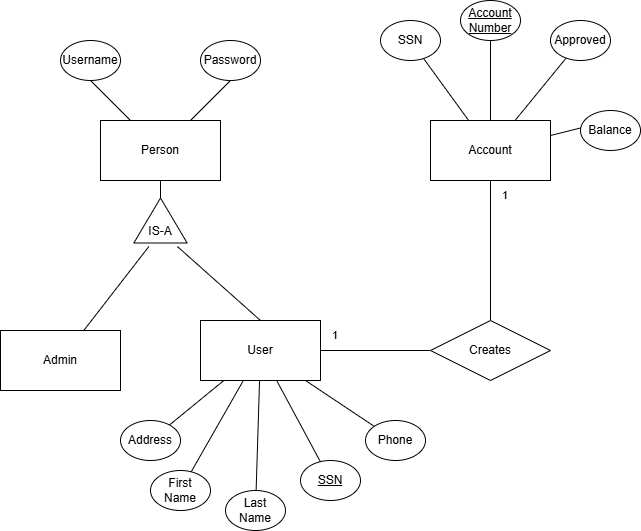

The diagram above was exported from draw.io. Its source (the exported page's mxGraphModel, read from the mxfile embedded in the PNG):
<mxGraphModel dx="1426" dy="785" grid="1" gridSize="10" guides="1" tooltips="1" connect="1" arrows="1" fold="1" page="1" pageScale="1" pageWidth="850" pageHeight="1100" math="0" shadow="0">
  <root>
    <mxCell id="0" />
    <mxCell id="1" parent="0" />
    <mxCell id="T6khmcu3zWFDapDefKWP-12" edge="1" parent="1" source="5jT2oPUtwwEBOQznl_tE-1" style="edgeStyle=none;shape=connector;rounded=0;orthogonalLoop=1;jettySize=auto;html=1;strokeColor=default;align=center;verticalAlign=middle;fontFamily=Helvetica;fontSize=11;fontColor=default;labelBackgroundColor=default;endArrow=none;endFill=0;" target="5jT2oPUtwwEBOQznl_tE-10">
      <mxGeometry relative="1" as="geometry" />
    </mxCell>
    <mxCell id="T6khmcu3zWFDapDefKWP-13" edge="1" parent="1" source="5jT2oPUtwwEBOQznl_tE-1" style="edgeStyle=none;shape=connector;rounded=0;orthogonalLoop=1;jettySize=auto;html=1;strokeColor=default;align=center;verticalAlign=middle;fontFamily=Helvetica;fontSize=11;fontColor=default;labelBackgroundColor=default;endArrow=none;endFill=0;" target="5jT2oPUtwwEBOQznl_tE-4">
      <mxGeometry relative="1" as="geometry" />
    </mxCell>
    <mxCell id="T6khmcu3zWFDapDefKWP-14" edge="1" parent="1" source="5jT2oPUtwwEBOQznl_tE-1" style="edgeStyle=none;shape=connector;rounded=0;orthogonalLoop=1;jettySize=auto;html=1;strokeColor=default;align=center;verticalAlign=middle;fontFamily=Helvetica;fontSize=11;fontColor=default;labelBackgroundColor=default;endArrow=none;endFill=0;" target="5jT2oPUtwwEBOQznl_tE-16">
      <mxGeometry relative="1" as="geometry" />
    </mxCell>
    <mxCell id="T6khmcu3zWFDapDefKWP-15" edge="1" parent="1" source="5jT2oPUtwwEBOQznl_tE-1" style="edgeStyle=none;shape=connector;rounded=0;orthogonalLoop=1;jettySize=auto;html=1;strokeColor=default;align=center;verticalAlign=middle;fontFamily=Helvetica;fontSize=11;fontColor=default;labelBackgroundColor=default;endArrow=none;endFill=0;" target="5jT2oPUtwwEBOQznl_tE-9">
      <mxGeometry relative="1" as="geometry" />
    </mxCell>
    <mxCell id="T6khmcu3zWFDapDefKWP-16" edge="1" parent="1" source="5jT2oPUtwwEBOQznl_tE-1" style="edgeStyle=none;shape=connector;rounded=0;orthogonalLoop=1;jettySize=auto;html=1;strokeColor=default;align=center;verticalAlign=middle;fontFamily=Helvetica;fontSize=11;fontColor=default;labelBackgroundColor=default;endArrow=none;endFill=0;" target="5jT2oPUtwwEBOQznl_tE-11">
      <mxGeometry relative="1" as="geometry" />
    </mxCell>
    <mxCell id="T6khmcu3zWFDapDefKWP-17" edge="1" parent="1" source="5jT2oPUtwwEBOQznl_tE-1" style="edgeStyle=none;shape=connector;rounded=0;orthogonalLoop=1;jettySize=auto;html=1;entryX=0;entryY=0.5;entryDx=0;entryDy=0;strokeColor=default;align=center;verticalAlign=middle;fontFamily=Helvetica;fontSize=11;fontColor=default;labelBackgroundColor=default;endArrow=none;endFill=0;" target="5jT2oPUtwwEBOQznl_tE-20">
      <mxGeometry relative="1" as="geometry" />
    </mxCell>
    <mxCell id="5jT2oPUtwwEBOQznl_tE-1" parent="1" style="rounded=0;whiteSpace=wrap;html=1;" value="User" vertex="1">
      <mxGeometry height="60" width="120" x="340" y="440" as="geometry" />
    </mxCell>
    <mxCell id="5jT2oPUtwwEBOQznl_tE-2" parent="1" style="rounded=0;whiteSpace=wrap;html=1;" value="Admin" vertex="1">
      <mxGeometry height="60" width="120" x="140" y="450" as="geometry" />
    </mxCell>
    <mxCell id="5jT2oPUtwwEBOQznl_tE-34" edge="1" parent="1" source="5jT2oPUtwwEBOQznl_tE-3" style="edgeStyle=none;shape=connector;rounded=0;orthogonalLoop=1;jettySize=auto;html=1;strokeColor=default;align=center;verticalAlign=middle;fontFamily=Helvetica;fontSize=11;fontColor=default;labelBackgroundColor=default;endArrow=none;endFill=0;" target="5jT2oPUtwwEBOQznl_tE-14">
      <mxGeometry relative="1" as="geometry" />
    </mxCell>
    <mxCell id="5jT2oPUtwwEBOQznl_tE-35" edge="1" parent="1" source="5jT2oPUtwwEBOQznl_tE-3" style="edgeStyle=none;shape=connector;rounded=0;orthogonalLoop=1;jettySize=auto;html=1;strokeColor=default;align=center;verticalAlign=middle;fontFamily=Helvetica;fontSize=11;fontColor=default;labelBackgroundColor=default;endArrow=none;endFill=0;" target="5jT2oPUtwwEBOQznl_tE-15">
      <mxGeometry relative="1" as="geometry" />
    </mxCell>
    <mxCell id="5jT2oPUtwwEBOQznl_tE-36" edge="1" parent="1" source="5jT2oPUtwwEBOQznl_tE-3" style="edgeStyle=none;shape=connector;rounded=0;orthogonalLoop=1;jettySize=auto;html=1;strokeColor=default;align=center;verticalAlign=middle;fontFamily=Helvetica;fontSize=11;fontColor=default;labelBackgroundColor=default;endArrow=none;endFill=0;" target="5jT2oPUtwwEBOQznl_tE-13">
      <mxGeometry relative="1" as="geometry" />
    </mxCell>
    <mxCell id="5jT2oPUtwwEBOQznl_tE-37" edge="1" parent="1" source="5jT2oPUtwwEBOQznl_tE-3" style="edgeStyle=none;shape=connector;rounded=0;orthogonalLoop=1;jettySize=auto;html=1;strokeColor=default;align=center;verticalAlign=middle;fontFamily=Helvetica;fontSize=11;fontColor=default;labelBackgroundColor=default;endArrow=none;endFill=0;">
      <mxGeometry relative="1" as="geometry">
        <mxPoint x="721.9101246729288" y="247.0224688317678" as="targetPoint" />
      </mxGeometry>
    </mxCell>
    <mxCell id="5jT2oPUtwwEBOQznl_tE-3" parent="1" style="rounded=0;whiteSpace=wrap;html=1;" value="Account" vertex="1">
      <mxGeometry height="60" width="120" x="570" y="240" as="geometry" />
    </mxCell>
    <mxCell id="5jT2oPUtwwEBOQznl_tE-4" parent="1" style="ellipse;whiteSpace=wrap;html=1;" value="&lt;div&gt;First&lt;/div&gt;Name" vertex="1">
      <mxGeometry height="40" width="60" x="290" y="590" as="geometry" />
    </mxCell>
    <mxCell id="5jT2oPUtwwEBOQznl_tE-6" parent="1" style="ellipse;whiteSpace=wrap;html=1;" value="Username" vertex="1">
      <mxGeometry height="40" width="60" x="200" y="160" as="geometry" />
    </mxCell>
    <mxCell id="5jT2oPUtwwEBOQznl_tE-9" parent="1" style="ellipse;whiteSpace=wrap;html=1;" value="&lt;u&gt;SSN&lt;/u&gt;" vertex="1">
      <mxGeometry height="40" width="60" x="440" y="580" as="geometry" />
    </mxCell>
    <mxCell id="5jT2oPUtwwEBOQznl_tE-10" parent="1" style="ellipse;whiteSpace=wrap;html=1;" value="Address" vertex="1">
      <mxGeometry height="40" width="60" x="260" y="540" as="geometry" />
    </mxCell>
    <mxCell id="5jT2oPUtwwEBOQznl_tE-11" parent="1" style="ellipse;whiteSpace=wrap;html=1;" value="Phone" vertex="1">
      <mxGeometry height="40" width="60" x="505" y="540" as="geometry" />
    </mxCell>
    <mxCell id="5jT2oPUtwwEBOQznl_tE-12" parent="1" style="ellipse;whiteSpace=wrap;html=1;" value="Password" vertex="1">
      <mxGeometry height="40" width="60" x="340" y="160" as="geometry" />
    </mxCell>
    <mxCell id="5jT2oPUtwwEBOQznl_tE-13" parent="1" style="ellipse;whiteSpace=wrap;html=1;" value="Approved" vertex="1">
      <mxGeometry height="40" width="60" x="690" y="140" as="geometry" />
    </mxCell>
    <mxCell id="5jT2oPUtwwEBOQznl_tE-14" parent="1" style="ellipse;whiteSpace=wrap;html=1;" value="SSN" vertex="1">
      <mxGeometry height="40" width="60" x="520" y="140" as="geometry" />
    </mxCell>
    <mxCell id="5jT2oPUtwwEBOQznl_tE-15" parent="1" style="ellipse;whiteSpace=wrap;html=1;" value="&lt;u&gt;Account&lt;/u&gt;&lt;div&gt;&lt;u&gt;Number&lt;/u&gt;&lt;/div&gt;" vertex="1">
      <mxGeometry height="40" width="60" x="600" y="120" as="geometry" />
    </mxCell>
    <mxCell id="5jT2oPUtwwEBOQznl_tE-16" parent="1" style="ellipse;whiteSpace=wrap;html=1;" value="&lt;div&gt;Last&lt;/div&gt;Name" vertex="1">
      <mxGeometry height="40" width="60" x="365" y="610" as="geometry" />
    </mxCell>
    <mxCell id="5jT2oPUtwwEBOQznl_tE-17" parent="1" style="ellipse;whiteSpace=wrap;html=1;" value="Balance" vertex="1">
      <mxGeometry height="40" width="60" x="720" y="230" as="geometry" />
    </mxCell>
    <mxCell id="T6khmcu3zWFDapDefKWP-18" edge="1" parent="1" source="5jT2oPUtwwEBOQznl_tE-20" style="edgeStyle=none;shape=connector;rounded=0;orthogonalLoop=1;jettySize=auto;html=1;strokeColor=default;align=center;verticalAlign=middle;fontFamily=Helvetica;fontSize=11;fontColor=default;labelBackgroundColor=default;endArrow=none;endFill=0;" target="5jT2oPUtwwEBOQznl_tE-3">
      <mxGeometry relative="1" as="geometry" />
    </mxCell>
    <mxCell id="5jT2oPUtwwEBOQznl_tE-20" parent="1" style="rhombus;whiteSpace=wrap;html=1;" value="Creates" vertex="1">
      <mxGeometry height="60" width="120" x="570" y="440" as="geometry" />
    </mxCell>
    <mxCell id="5jT2oPUtwwEBOQznl_tE-38" parent="1" style="text;html=1;whiteSpace=wrap;strokeColor=none;fillColor=none;align=center;verticalAlign=middle;rounded=0;autosize=1;resizable=0;fontFamily=Helvetica;fontSize=11;fontColor=default;labelBackgroundColor=default;" value="1" vertex="1">
      <mxGeometry height="30" width="30" x="460" y="440" as="geometry" />
    </mxCell>
    <mxCell id="5jT2oPUtwwEBOQznl_tE-39" parent="1" style="text;html=1;whiteSpace=wrap;strokeColor=none;fillColor=none;align=center;verticalAlign=middle;rounded=0;autosize=1;resizable=0;fontFamily=Helvetica;fontSize=11;fontColor=default;labelBackgroundColor=default;" value="1" vertex="1">
      <mxGeometry height="30" width="30" x="630" y="300" as="geometry" />
    </mxCell>
    <mxCell id="T6khmcu3zWFDapDefKWP-10" edge="1" parent="1" source="T6khmcu3zWFDapDefKWP-4" style="edgeStyle=none;shape=connector;rounded=0;orthogonalLoop=1;jettySize=auto;html=1;entryX=0.5;entryY=1;entryDx=0;entryDy=0;strokeColor=default;align=center;verticalAlign=middle;fontFamily=Helvetica;fontSize=11;fontColor=default;labelBackgroundColor=default;endArrow=none;endFill=0;" target="5jT2oPUtwwEBOQznl_tE-6">
      <mxGeometry relative="1" as="geometry" />
    </mxCell>
    <mxCell id="T6khmcu3zWFDapDefKWP-11" edge="1" parent="1" source="T6khmcu3zWFDapDefKWP-4" style="edgeStyle=none;shape=connector;rounded=0;orthogonalLoop=1;jettySize=auto;html=1;entryX=0.5;entryY=1;entryDx=0;entryDy=0;strokeColor=default;align=center;verticalAlign=middle;fontFamily=Helvetica;fontSize=11;fontColor=default;labelBackgroundColor=default;endArrow=none;endFill=0;" target="5jT2oPUtwwEBOQznl_tE-12">
      <mxGeometry relative="1" as="geometry" />
    </mxCell>
    <mxCell id="T6khmcu3zWFDapDefKWP-19" edge="1" parent="1" source="T6khmcu3zWFDapDefKWP-4" style="edgeStyle=none;shape=connector;rounded=0;orthogonalLoop=1;jettySize=auto;html=1;strokeColor=default;align=center;verticalAlign=middle;fontFamily=Helvetica;fontSize=11;fontColor=default;labelBackgroundColor=default;endArrow=none;endFill=0;" target="T6khmcu3zWFDapDefKWP-7">
      <mxGeometry relative="1" as="geometry" />
    </mxCell>
    <mxCell id="T6khmcu3zWFDapDefKWP-4" parent="1" style="rounded=0;whiteSpace=wrap;html=1;" value="Person" vertex="1">
      <mxGeometry height="60" width="120" x="240" y="240" as="geometry" />
    </mxCell>
    <mxCell id="T6khmcu3zWFDapDefKWP-5" connectable="0" parent="1" style="group" value="" vertex="1">
      <mxGeometry height="40" width="60" x="270" y="320" as="geometry" />
    </mxCell>
    <mxCell id="T6khmcu3zWFDapDefKWP-6" parent="T6khmcu3zWFDapDefKWP-5" style="triangle;whiteSpace=wrap;html=1;rotation=-90;" value="" vertex="1">
      <mxGeometry height="53.33333333333334" width="45" x="7.5" y="-6.666666666666668" as="geometry" />
    </mxCell>
    <mxCell id="T6khmcu3zWFDapDefKWP-7" parent="T6khmcu3zWFDapDefKWP-5" style="text;html=1;whiteSpace=wrap;strokeColor=none;fillColor=none;align=center;verticalAlign=middle;rounded=0;autosize=1;resizable=0;" value="IS-A" vertex="1">
      <mxGeometry height="30" width="50" x="5" y="15.997333333333337" as="geometry" />
    </mxCell>
    <mxCell id="T6khmcu3zWFDapDefKWP-8" edge="1" parent="1" source="T6khmcu3zWFDapDefKWP-7" style="edgeStyle=none;shape=connector;rounded=0;orthogonalLoop=1;jettySize=auto;html=1;strokeColor=default;align=center;verticalAlign=middle;fontFamily=Helvetica;fontSize=11;fontColor=default;labelBackgroundColor=default;endArrow=none;endFill=0;" target="5jT2oPUtwwEBOQznl_tE-2">
      <mxGeometry relative="1" as="geometry" />
    </mxCell>
    <mxCell id="T6khmcu3zWFDapDefKWP-9" edge="1" parent="1" source="T6khmcu3zWFDapDefKWP-7" style="edgeStyle=none;shape=connector;rounded=0;orthogonalLoop=1;jettySize=auto;html=1;entryX=0.5;entryY=0;entryDx=0;entryDy=0;strokeColor=default;align=center;verticalAlign=middle;fontFamily=Helvetica;fontSize=11;fontColor=default;labelBackgroundColor=default;endArrow=none;endFill=0;" target="5jT2oPUtwwEBOQznl_tE-1">
      <mxGeometry relative="1" as="geometry" />
    </mxCell>
  </root>
</mxGraphModel>